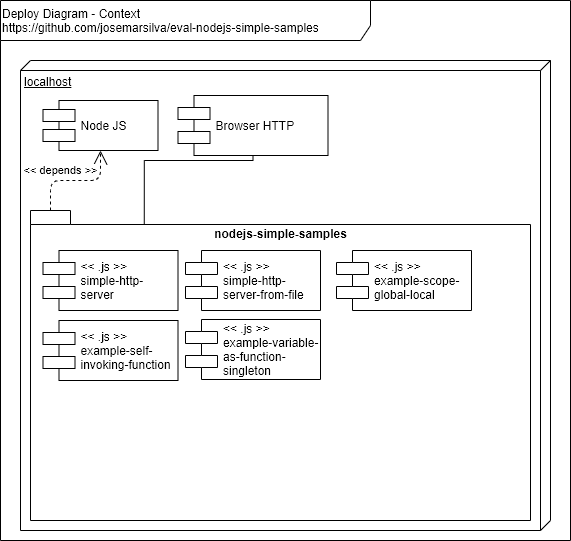

The diagram above was exported from draw.io. Its source (the exported page's mxGraphModel, read from the mxfile embedded in the PNG):
<mxGraphModel dx="766" dy="371" grid="1" gridSize="10" guides="1" tooltips="1" connect="1" arrows="1" fold="1" page="1" pageScale="1" pageWidth="827" pageHeight="1169" math="0" shadow="0">
  <root>
    <mxCell id="0" />
    <mxCell id="1" parent="0" />
    <mxCell id="6OetropUeBoLzL2Sj7KS-1" value="Deploy Diagram - Context&lt;br&gt;https://github.com/josemarsilva/eval-nodejs-simple-samples" style="shape=umlFrame;whiteSpace=wrap;html=1;width=370;height=40;verticalAlign=top;align=left;" parent="1" vertex="1">
      <mxGeometry x="10" y="10" width="570" height="540" as="geometry" />
    </mxCell>
    <mxCell id="NNuIQbcpsFkkkyfnrant-1" value="localhost" style="verticalAlign=top;align=left;spacingTop=8;spacingLeft=2;spacingRight=12;shape=cube;size=10;direction=south;fontStyle=4;html=1;" parent="1" vertex="1">
      <mxGeometry x="30" y="70" width="530" height="470" as="geometry" />
    </mxCell>
    <mxCell id="NNuIQbcpsFkkkyfnrant-2" value="Node JS" style="shape=component;align=left;spacingLeft=36;" parent="1" vertex="1">
      <mxGeometry x="52.5" y="110" width="115" height="50" as="geometry" />
    </mxCell>
    <mxCell id="HXPED0lrFgq4DP10zPKw-2" style="edgeStyle=orthogonalEdgeStyle;rounded=0;orthogonalLoop=1;jettySize=auto;html=1;endArrow=none;endFill=0;entryX=0.75;entryY=0;entryDx=0;entryDy=0;" parent="1" source="HXPED0lrFgq4DP10zPKw-1" target="NNuIQbcpsFkkkyfnrant-3" edge="1">
      <mxGeometry relative="1" as="geometry">
        <Array as="points">
          <mxPoint x="263" y="170" />
          <mxPoint x="154" y="170" />
        </Array>
      </mxGeometry>
    </mxCell>
    <mxCell id="HXPED0lrFgq4DP10zPKw-1" value="Browser HTTP" style="shape=component;align=left;spacingLeft=36;" parent="1" vertex="1">
      <mxGeometry x="187.5" y="105" width="150" height="60" as="geometry" />
    </mxCell>
    <mxCell id="fY1frvdKylYKVJqq9TtY-1" value="nodejs-simple-samples" style="shape=folder;fontStyle=1;spacingTop=10;tabWidth=40;tabHeight=14;tabPosition=left;html=1;verticalAlign=top;" parent="1" vertex="1">
      <mxGeometry x="40" y="220" width="500" height="310" as="geometry" />
    </mxCell>
    <mxCell id="NNuIQbcpsFkkkyfnrant-3" value="&lt;&lt; .js &gt;&gt;&#10;simple-http-&#10;server" style="shape=component;align=left;spacingLeft=36;" parent="1" vertex="1">
      <mxGeometry x="52.5" y="260" width="135" height="60" as="geometry" />
    </mxCell>
    <mxCell id="NNuIQbcpsFkkkyfnrant-6" value="&amp;lt;&amp;lt; depends &amp;gt;&amp;gt;" style="endArrow=open;endSize=12;dashed=1;html=1;exitX=0;exitY=0;exitDx=20;exitDy=0;exitPerimeter=0;edgeStyle=orthogonalEdgeStyle;" parent="1" source="fY1frvdKylYKVJqq9TtY-1" target="NNuIQbcpsFkkkyfnrant-2" edge="1">
      <mxGeometry x="-0.4545" y="-14" width="160" relative="1" as="geometry">
        <mxPoint x="200" y="180" as="sourcePoint" />
        <mxPoint x="360" y="180" as="targetPoint" />
        <mxPoint x="10" y="-24" as="offset" />
      </mxGeometry>
    </mxCell>
    <mxCell id="FhlybCWa1cqd2TMrqZ5o-1" value="&lt;&lt; .js &gt;&gt;&#10;simple-http-&#10;server-from-file" style="shape=component;align=left;spacingLeft=36;" parent="1" vertex="1">
      <mxGeometry x="195" y="260" width="135" height="60" as="geometry" />
    </mxCell>
    <mxCell id="stEXdC2K_Mkj-yrNkhxy-3" value="&lt;&lt; .js &gt;&gt;&#10;example-variable-&#10;as-function-&#10;singleton" style="shape=component;align=left;spacingLeft=36;" parent="1" vertex="1">
      <mxGeometry x="195" y="329" width="135" height="60" as="geometry" />
    </mxCell>
    <mxCell id="stEXdC2K_Mkj-yrNkhxy-4" value="&lt;&lt; .js &gt;&gt;&#10;example-self-&#10;invoking-function" style="shape=component;align=left;spacingLeft=36;" parent="1" vertex="1">
      <mxGeometry x="52.5" y="330" width="135" height="60" as="geometry" />
    </mxCell>
    <mxCell id="stEXdC2K_Mkj-yrNkhxy-5" value="&lt;&lt; .js &gt;&gt;&#10;example-scope-&#10;global-local" style="shape=component;align=left;spacingLeft=36;" parent="1" vertex="1">
      <mxGeometry x="346" y="260" width="135" height="60" as="geometry" />
    </mxCell>
  </root>
</mxGraphModel>